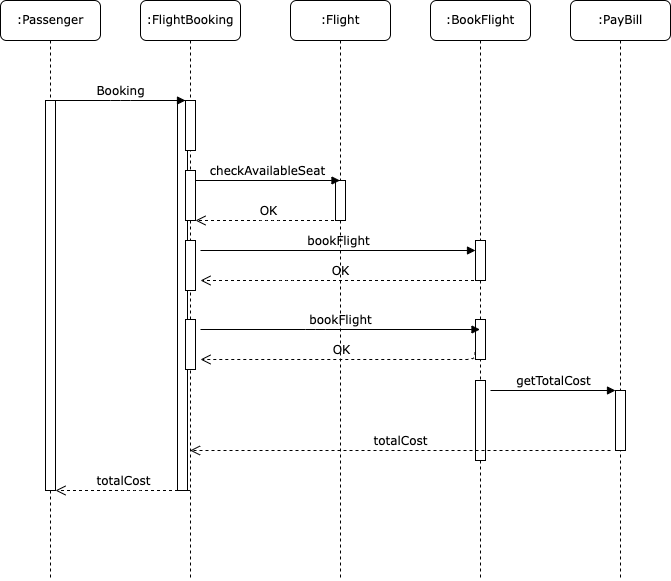

The diagram above was exported from draw.io. Its source (the exported page's mxGraphModel, read from the mxfile embedded in the PNG):
<mxGraphModel dx="892" dy="875" grid="1" gridSize="10" guides="1" tooltips="1" connect="1" arrows="1" fold="1" page="1" pageScale="1" pageWidth="1169" pageHeight="827" math="0" shadow="0">
  <root>
    <mxCell id="0" />
    <mxCell id="1" parent="0" />
    <mxCell id="2vRmTmhqNG-sJGR0Z9_O-1" value="" style="html=1;points=[];perimeter=orthogonalPerimeter;rounded=0;shadow=0;comic=0;labelBackgroundColor=none;strokeWidth=1;fontFamily=Verdana;fontSize=12;align=center;" parent="1" vertex="1">
      <mxGeometry x="277" y="180" width="10" height="390" as="geometry" />
    </mxCell>
    <mxCell id="2vRmTmhqNG-sJGR0Z9_O-2" value=":Flight" style="shape=umlLifeline;perimeter=lifelinePerimeter;whiteSpace=wrap;html=1;container=1;collapsible=0;recursiveResize=0;outlineConnect=0;rounded=1;shadow=0;comic=0;labelBackgroundColor=none;strokeWidth=1;fontFamily=Verdana;fontSize=12;align=center;" parent="1" vertex="1">
      <mxGeometry x="390" y="80" width="100" height="580" as="geometry" />
    </mxCell>
    <mxCell id="2vRmTmhqNG-sJGR0Z9_O-3" value="" style="html=1;points=[];perimeter=orthogonalPerimeter;rounded=0;shadow=0;comic=0;labelBackgroundColor=none;strokeWidth=1;fontFamily=Verdana;fontSize=12;align=center;" parent="1" vertex="1">
      <mxGeometry x="435" y="260" width="10" height="40" as="geometry" />
    </mxCell>
    <mxCell id="2vRmTmhqNG-sJGR0Z9_O-4" value=":FlightBooking" style="shape=umlLifeline;perimeter=lifelinePerimeter;whiteSpace=wrap;html=1;container=1;collapsible=0;recursiveResize=0;outlineConnect=0;rounded=1;shadow=0;comic=0;labelBackgroundColor=none;strokeWidth=1;fontFamily=Verdana;fontSize=12;align=center;" parent="1" vertex="1">
      <mxGeometry x="240" y="80" width="100" height="580" as="geometry" />
    </mxCell>
    <mxCell id="2vRmTmhqNG-sJGR0Z9_O-5" value="" style="html=1;points=[];perimeter=orthogonalPerimeter;rounded=0;shadow=0;comic=0;labelBackgroundColor=none;strokeWidth=1;fontFamily=Verdana;fontSize=12;align=center;" parent="2vRmTmhqNG-sJGR0Z9_O-4" vertex="1">
      <mxGeometry x="45" y="100" width="10" height="50" as="geometry" />
    </mxCell>
    <mxCell id="2vRmTmhqNG-sJGR0Z9_O-6" value="" style="html=1;points=[];perimeter=orthogonalPerimeter;rounded=0;shadow=0;comic=0;labelBackgroundColor=none;strokeWidth=1;fontFamily=Verdana;fontSize=12;align=center;" parent="2vRmTmhqNG-sJGR0Z9_O-4" vertex="1">
      <mxGeometry x="45" y="170" width="10" height="50" as="geometry" />
    </mxCell>
    <mxCell id="2vRmTmhqNG-sJGR0Z9_O-7" value="checkAvailableSeat" style="html=1;verticalAlign=bottom;endArrow=block;labelBackgroundColor=none;fontFamily=Verdana;fontSize=12;edgeStyle=elbowEdgeStyle;elbow=vertical;" parent="2vRmTmhqNG-sJGR0Z9_O-4" target="2vRmTmhqNG-sJGR0Z9_O-2" edge="1">
      <mxGeometry relative="1" as="geometry">
        <mxPoint x="55" y="180" as="sourcePoint" />
        <mxPoint x="205" y="180" as="targetPoint" />
      </mxGeometry>
    </mxCell>
    <mxCell id="2vRmTmhqNG-sJGR0Z9_O-8" value="OK" style="html=1;verticalAlign=bottom;endArrow=open;dashed=1;endSize=8;labelBackgroundColor=none;fontFamily=Verdana;fontSize=12;edgeStyle=elbowEdgeStyle;elbow=vertical;" parent="2vRmTmhqNG-sJGR0Z9_O-4" source="2vRmTmhqNG-sJGR0Z9_O-2" edge="1">
      <mxGeometry relative="1" as="geometry">
        <mxPoint x="55" y="220" as="targetPoint" />
        <Array as="points">
          <mxPoint x="130" y="220" />
          <mxPoint x="160" y="220" />
        </Array>
        <mxPoint x="209.5" y="220" as="sourcePoint" />
      </mxGeometry>
    </mxCell>
    <mxCell id="2vRmTmhqNG-sJGR0Z9_O-9" value="" style="html=1;points=[];perimeter=orthogonalPerimeter;rounded=0;shadow=0;comic=0;labelBackgroundColor=none;strokeWidth=1;fontFamily=Verdana;fontSize=12;align=center;" parent="2vRmTmhqNG-sJGR0Z9_O-4" vertex="1">
      <mxGeometry x="45" y="240" width="10" height="50" as="geometry" />
    </mxCell>
    <mxCell id="2vRmTmhqNG-sJGR0Z9_O-14" value=":BookFlight&lt;br&gt;" style="shape=umlLifeline;perimeter=lifelinePerimeter;whiteSpace=wrap;html=1;container=1;collapsible=0;recursiveResize=0;outlineConnect=0;rounded=1;shadow=0;comic=0;labelBackgroundColor=none;strokeWidth=1;fontFamily=Verdana;fontSize=12;align=center;" parent="1" vertex="1">
      <mxGeometry x="530" y="80" width="100" height="580" as="geometry" />
    </mxCell>
    <mxCell id="2vRmTmhqNG-sJGR0Z9_O-15" value="" style="html=1;points=[];perimeter=orthogonalPerimeter;rounded=0;shadow=0;comic=0;labelBackgroundColor=none;strokeWidth=1;fontFamily=Verdana;fontSize=12;align=center;" parent="2vRmTmhqNG-sJGR0Z9_O-14" vertex="1">
      <mxGeometry x="45" y="240" width="10" height="40" as="geometry" />
    </mxCell>
    <mxCell id="2vRmTmhqNG-sJGR0Z9_O-16" value="bookFlight" style="html=1;verticalAlign=bottom;endArrow=block;labelBackgroundColor=none;fontFamily=Verdana;fontSize=12;edgeStyle=elbowEdgeStyle;elbow=vertical;" parent="2vRmTmhqNG-sJGR0Z9_O-14" edge="1">
      <mxGeometry relative="1" as="geometry">
        <mxPoint x="-230" y="250" as="sourcePoint" />
        <mxPoint x="45" y="250" as="targetPoint" />
      </mxGeometry>
    </mxCell>
    <mxCell id="2vRmTmhqNG-sJGR0Z9_O-10" value="" style="html=1;points=[];perimeter=orthogonalPerimeter;rounded=0;shadow=0;comic=0;labelBackgroundColor=none;strokeWidth=1;fontFamily=Verdana;fontSize=12;align=center;" parent="2vRmTmhqNG-sJGR0Z9_O-14" vertex="1">
      <mxGeometry x="45" y="380" width="10" height="80" as="geometry" />
    </mxCell>
    <mxCell id="2vRmTmhqNG-sJGR0Z9_O-17" value=":PayBill" style="shape=umlLifeline;perimeter=lifelinePerimeter;whiteSpace=wrap;html=1;container=1;collapsible=0;recursiveResize=0;outlineConnect=0;rounded=1;shadow=0;comic=0;labelBackgroundColor=none;strokeWidth=1;fontFamily=Verdana;fontSize=12;align=center;" parent="1" vertex="1">
      <mxGeometry x="670" y="80" width="100" height="580" as="geometry" />
    </mxCell>
    <mxCell id="2vRmTmhqNG-sJGR0Z9_O-18" value="" style="html=1;points=[];perimeter=orthogonalPerimeter;rounded=0;shadow=0;comic=0;labelBackgroundColor=none;strokeWidth=1;fontFamily=Verdana;fontSize=12;align=center;" parent="2vRmTmhqNG-sJGR0Z9_O-17" vertex="1">
      <mxGeometry x="45" y="390" width="10" height="60" as="geometry" />
    </mxCell>
    <mxCell id="2vRmTmhqNG-sJGR0Z9_O-19" value="getTotalCost" style="html=1;verticalAlign=bottom;endArrow=block;labelBackgroundColor=none;fontFamily=Verdana;fontSize=12;edgeStyle=elbowEdgeStyle;elbow=vertical;" parent="2vRmTmhqNG-sJGR0Z9_O-17" edge="1">
      <mxGeometry relative="1" as="geometry">
        <mxPoint x="-80" y="390" as="sourcePoint" />
        <mxPoint x="45" y="390" as="targetPoint" />
      </mxGeometry>
    </mxCell>
    <mxCell id="2vRmTmhqNG-sJGR0Z9_O-20" value=":Passenger" style="shape=umlLifeline;perimeter=lifelinePerimeter;whiteSpace=wrap;html=1;container=1;collapsible=0;recursiveResize=0;outlineConnect=0;rounded=1;shadow=0;comic=0;labelBackgroundColor=none;strokeWidth=1;fontFamily=Verdana;fontSize=12;align=center;" parent="1" vertex="1">
      <mxGeometry x="100" y="80" width="100" height="580" as="geometry" />
    </mxCell>
    <mxCell id="2vRmTmhqNG-sJGR0Z9_O-21" value="" style="html=1;points=[];perimeter=orthogonalPerimeter;rounded=0;shadow=0;comic=0;labelBackgroundColor=none;strokeWidth=1;fontFamily=Verdana;fontSize=12;align=center;" parent="2vRmTmhqNG-sJGR0Z9_O-20" vertex="1">
      <mxGeometry x="45" y="100" width="10" height="390" as="geometry" />
    </mxCell>
    <mxCell id="2vRmTmhqNG-sJGR0Z9_O-24" value="OK" style="html=1;verticalAlign=bottom;endArrow=open;dashed=1;endSize=8;labelBackgroundColor=none;fontFamily=Verdana;fontSize=12;edgeStyle=elbowEdgeStyle;elbow=vertical;" parent="1" source="2vRmTmhqNG-sJGR0Z9_O-14" edge="1">
      <mxGeometry relative="1" as="geometry">
        <mxPoint x="300" y="360" as="targetPoint" />
        <Array as="points">
          <mxPoint x="385" y="360" />
          <mxPoint x="415" y="360" />
        </Array>
        <mxPoint x="604.5" y="360" as="sourcePoint" />
      </mxGeometry>
    </mxCell>
    <mxCell id="2vRmTmhqNG-sJGR0Z9_O-25" value="" style="html=1;points=[];perimeter=orthogonalPerimeter;rounded=0;shadow=0;comic=0;labelBackgroundColor=none;strokeWidth=1;fontFamily=Verdana;fontSize=12;align=center;" parent="1" vertex="1">
      <mxGeometry x="285" y="399" width="10" height="50" as="geometry" />
    </mxCell>
    <mxCell id="2vRmTmhqNG-sJGR0Z9_O-26" value="" style="html=1;points=[];perimeter=orthogonalPerimeter;rounded=0;shadow=0;comic=0;labelBackgroundColor=none;strokeWidth=1;fontFamily=Verdana;fontSize=12;align=center;" parent="1" vertex="1">
      <mxGeometry x="575" y="399" width="10" height="40" as="geometry" />
    </mxCell>
    <mxCell id="2vRmTmhqNG-sJGR0Z9_O-27" value="bookFlight" style="html=1;verticalAlign=bottom;endArrow=block;labelBackgroundColor=none;fontFamily=Verdana;fontSize=12;edgeStyle=elbowEdgeStyle;elbow=vertical;" parent="1" edge="1" target="2vRmTmhqNG-sJGR0Z9_O-14">
      <mxGeometry relative="1" as="geometry">
        <mxPoint x="300" y="409" as="sourcePoint" />
        <mxPoint x="725" y="409" as="targetPoint" />
      </mxGeometry>
    </mxCell>
    <mxCell id="2vRmTmhqNG-sJGR0Z9_O-28" value="OK" style="html=1;verticalAlign=bottom;endArrow=open;dashed=1;endSize=8;labelBackgroundColor=none;fontFamily=Verdana;fontSize=12;edgeStyle=elbowEdgeStyle;elbow=vertical;exitX=-0.05;exitY=0.813;exitDx=0;exitDy=0;exitPerimeter=0;" parent="1" edge="1" source="2vRmTmhqNG-sJGR0Z9_O-26">
      <mxGeometry relative="1" as="geometry">
        <mxPoint x="300" y="439" as="targetPoint" />
        <Array as="points">
          <mxPoint x="385" y="439" />
          <mxPoint x="415" y="439" />
        </Array>
        <mxPoint x="729.5" y="439" as="sourcePoint" />
      </mxGeometry>
    </mxCell>
    <mxCell id="2vRmTmhqNG-sJGR0Z9_O-29" value="Booking" style="html=1;verticalAlign=bottom;endArrow=block;entryX=0;entryY=0;labelBackgroundColor=none;fontFamily=Verdana;fontSize=12;edgeStyle=elbowEdgeStyle;elbow=vertical;" parent="1" source="2vRmTmhqNG-sJGR0Z9_O-21" target="2vRmTmhqNG-sJGR0Z9_O-5" edge="1">
      <mxGeometry relative="1" as="geometry">
        <mxPoint x="220" y="190" as="sourcePoint" />
      </mxGeometry>
    </mxCell>
    <mxCell id="2vRmTmhqNG-sJGR0Z9_O-30" value="totalCost" style="html=1;verticalAlign=bottom;endArrow=open;dashed=1;endSize=8;labelBackgroundColor=none;fontFamily=Verdana;fontSize=12;edgeStyle=elbowEdgeStyle;elbow=vertical;" parent="1" source="2vRmTmhqNG-sJGR0Z9_O-4" target="2vRmTmhqNG-sJGR0Z9_O-21" edge="1">
      <mxGeometry relative="1" as="geometry">
        <mxPoint x="155" y="629" as="targetPoint" />
        <Array as="points">
          <mxPoint x="230" y="570" />
          <mxPoint x="240" y="629" />
          <mxPoint x="270" y="629" />
        </Array>
        <mxPoint x="729.5" y="629" as="sourcePoint" />
      </mxGeometry>
    </mxCell>
    <mxCell id="2vRmTmhqNG-sJGR0Z9_O-11" value="totalCost" style="html=1;verticalAlign=bottom;endArrow=open;dashed=1;endSize=8;labelBackgroundColor=none;fontFamily=Verdana;fontSize=12;edgeStyle=elbowEdgeStyle;elbow=vertical;" parent="1" edge="1" target="2vRmTmhqNG-sJGR0Z9_O-4">
      <mxGeometry relative="1" as="geometry">
        <mxPoint x="295" y="520" as="targetPoint" />
        <Array as="points">
          <mxPoint x="660" y="530" />
          <mxPoint x="380" y="520" />
          <mxPoint x="410" y="520" />
        </Array>
        <mxPoint x="710" y="530" as="sourcePoint" />
      </mxGeometry>
    </mxCell>
  </root>
</mxGraphModel>